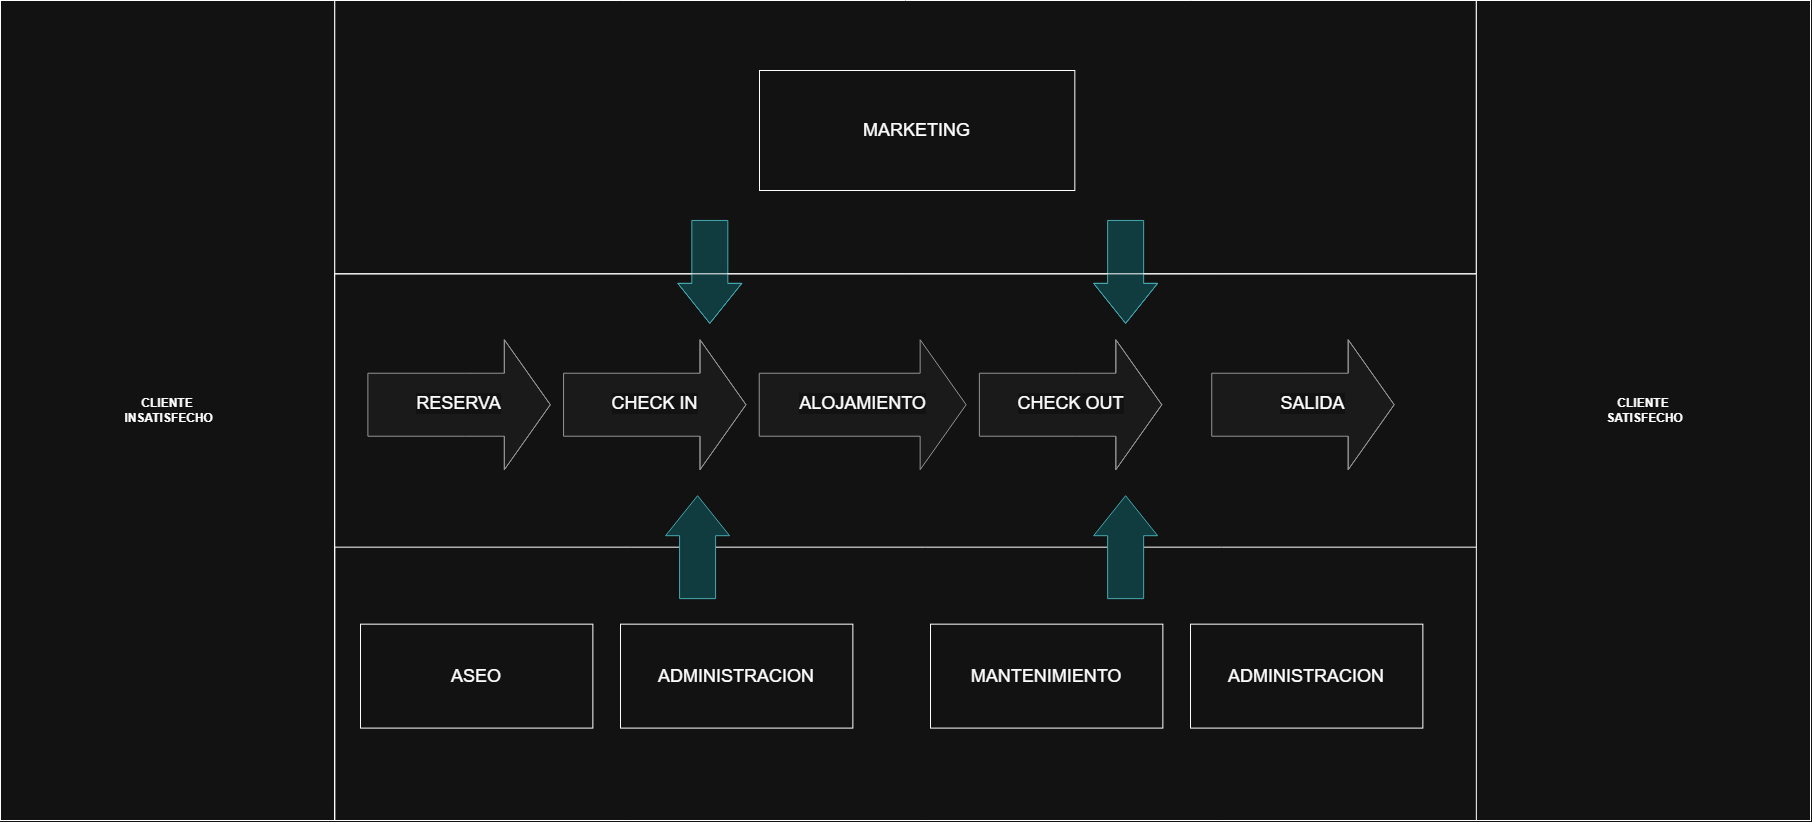

The diagram above was exported from draw.io. Its source (the exported page's mxGraphModel, read from the mxfile embedded in the PNG):
<mxGraphModel dx="2000" dy="1221" grid="1" gridSize="10" guides="1" tooltips="1" connect="1" arrows="1" fold="1" page="1" pageScale="1" pageWidth="827" pageHeight="1169" math="0" shadow="0">
  <root>
    <mxCell id="0" />
    <mxCell id="1" parent="0" />
    <mxCell id="ytNDVsnq1Ag_8zOSkzbG-105" connectable="0" parent="1" style="group" value="" vertex="1">
      <mxGeometry height="820" width="1810" x="580" y="300" as="geometry" />
    </mxCell>
    <mxCell id="ytNDVsnq1Ag_8zOSkzbG-99" parent="ytNDVsnq1Ag_8zOSkzbG-105" style="swimlane;startSize=0;" value="" vertex="1">
      <mxGeometry height="273.33333333333337" width="1141.6923076923078" x="334.1538461538462" as="geometry" />
    </mxCell>
    <mxCell id="ytNDVsnq1Ag_8zOSkzbG-107" edge="1" parent="ytNDVsnq1Ag_8zOSkzbG-99" style="shape=flexArrow;endArrow=classic;html=1;rounded=0;endWidth=27;endSize=13;width=36;fillColor=#b0e3e6;strokeColor=#0e8088;" value="">
      <mxGeometry height="50" relative="1" width="50" as="geometry">
        <Array as="points">
          <mxPoint x="790.9812889812889" y="265.63380281690144" />
        </Array>
        <mxPoint x="790.9812889812889" y="219.43661971830986" as="sourcePoint" />
        <mxPoint x="790.9812889812889" y="323.38028169014086" as="targetPoint" />
      </mxGeometry>
    </mxCell>
    <mxCell id="ytNDVsnq1Ag_8zOSkzbG-106" edge="1" parent="ytNDVsnq1Ag_8zOSkzbG-99" style="shape=flexArrow;endArrow=classic;html=1;rounded=0;endWidth=27;endSize=13;width=36;fillColor=#b0e3e6;strokeColor=#0e8088;" value="">
      <mxGeometry height="50" relative="1" width="50" as="geometry">
        <Array as="points">
          <mxPoint x="375.17047817047813" y="265.63380281690144" />
        </Array>
        <mxPoint x="375.17047817047813" y="219.43661971830986" as="sourcePoint" />
        <mxPoint x="375.17047817047813" y="323.38028169014086" as="targetPoint" />
      </mxGeometry>
    </mxCell>
    <mxCell id="Y0Y6bgDoSAqScT5Xr_wp-19" parent="ytNDVsnq1Ag_8zOSkzbG-99" style="whiteSpace=wrap;html=1;" value="&lt;span style=&quot;font-size: 18px;&quot;&gt;MARKETING&lt;/span&gt;" vertex="1">
      <mxGeometry height="120" width="315.33" x="424.85" y="70" as="geometry" />
    </mxCell>
    <mxCell id="ytNDVsnq1Ag_8zOSkzbG-100" parent="ytNDVsnq1Ag_8zOSkzbG-105" style="whiteSpace=wrap;html=1;fontStyle=1;startSize=0;" value="CLIENTE&lt;div&gt;&amp;nbsp;INSATISFECHO&lt;/div&gt;" vertex="1">
      <mxGeometry height="820" width="334.1538461538462" as="geometry" />
    </mxCell>
    <mxCell id="ytNDVsnq1Ag_8zOSkzbG-102" parent="ytNDVsnq1Ag_8zOSkzbG-105" style="swimlane;startSize=0;" value="" vertex="1">
      <mxGeometry height="546.6666666666667" width="1182.3326403326403" x="334.1538461538462" y="273.33333333333337" as="geometry" />
    </mxCell>
    <mxCell id="ytNDVsnq1Ag_8zOSkzbG-103" parent="ytNDVsnq1Ag_8zOSkzbG-102" style="swimlane;startSize=0;" value="" vertex="1">
      <mxGeometry height="273.33333333333337" width="1182.3326403326403" y="273.33333333333337" as="geometry" />
    </mxCell>
    <mxCell id="ytNDVsnq1Ag_8zOSkzbG-108" edge="1" parent="ytNDVsnq1Ag_8zOSkzbG-103" style="shape=flexArrow;endArrow=classic;html=1;rounded=0;endWidth=27;endSize=13;width=36;fillColor=#b0e3e6;strokeColor=#0e8088;" value="">
      <mxGeometry height="50" relative="1" width="50" as="geometry">
        <Array as="points">
          <mxPoint x="362.9407484407484" y="51.96798122065715" />
        </Array>
        <mxPoint x="362.9407484407484" y="51.96798122065715" as="sourcePoint" />
        <mxPoint x="362.9407484407484" y="-51.97568075117384" as="targetPoint" />
      </mxGeometry>
    </mxCell>
    <mxCell id="ytNDVsnq1Ag_8zOSkzbG-110" edge="1" parent="ytNDVsnq1Ag_8zOSkzbG-103" style="shape=flexArrow;endArrow=classic;html=1;rounded=0;endWidth=27;endSize=13;width=36;fillColor=#b0e3e6;strokeColor=#0e8088;fillStyle=solid;" value="">
      <mxGeometry height="50" relative="1" width="50" as="geometry">
        <Array as="points">
          <mxPoint x="790.9812889812889" y="51.96798122065715" />
        </Array>
        <mxPoint x="790.9812889812889" y="51.96798122065715" as="sourcePoint" />
        <mxPoint x="790.9812889812889" y="-51.97568075117384" as="targetPoint" />
      </mxGeometry>
    </mxCell>
    <mxCell id="ytNDVsnq1Ag_8zOSkzbG-123" parent="ytNDVsnq1Ag_8zOSkzbG-103" style="whiteSpace=wrap;html=1;" value="&lt;span style=&quot;font-size: 18px;&quot;&gt;ASEO&lt;/span&gt;" vertex="1">
      <mxGeometry height="103.94366197183099" width="232.36486486486487" x="25.84642411642406" y="76.99530516431908" as="geometry" />
    </mxCell>
    <mxCell id="ytNDVsnq1Ag_8zOSkzbG-124" parent="ytNDVsnq1Ag_8zOSkzbG-103" style="whiteSpace=wrap;html=1;" value="&lt;font style=&quot;font-size: 18px;&quot;&gt;MANTENIMIENTO&lt;/font&gt;" vertex="1">
      <mxGeometry height="103.94366197183099" width="232.36486486486487" x="595.8496673596674" y="76.99530516431908" as="geometry" />
    </mxCell>
    <mxCell id="ytNDVsnq1Ag_8zOSkzbG-122" parent="ytNDVsnq1Ag_8zOSkzbG-103" style="whiteSpace=wrap;html=1;" value="&lt;font style=&quot;font-size: 18px;&quot;&gt;ADMINISTRACION&lt;/font&gt;" vertex="1">
      <mxGeometry height="103.94366197183099" width="232.36486486486487" x="285.85047817047814" y="76.99530516431908" as="geometry" />
    </mxCell>
    <mxCell id="ytNDVsnq1Ag_8zOSkzbG-126" parent="ytNDVsnq1Ag_8zOSkzbG-103" style="whiteSpace=wrap;html=1;" value="&lt;font style=&quot;font-size: 18px;&quot;&gt;ADMINISTRACION&lt;/font&gt;" vertex="1">
      <mxGeometry height="103.94366197183099" width="232.36486486486487" x="855.8488565488565" y="76.99530516431908" as="geometry" />
    </mxCell>
    <mxCell id="ytNDVsnq1Ag_8zOSkzbG-111" edge="1" parent="ytNDVsnq1Ag_8zOSkzbG-102" style="shape=flexArrow;endArrow=classic;html=1;rounded=0;endWidth=66;endSize=15;width=63;fillColor=#f5f5f5;strokeColor=#666666;" value="">
      <mxGeometry height="50" relative="1" width="50" as="geometry">
        <Array as="points">
          <mxPoint x="130.57588357588352" y="130.89201877934264" />
        </Array>
        <mxPoint x="32.73804573804568" y="130.89201877934264" as="sourcePoint" />
        <mxPoint x="216.18399168399162" y="130.89201877934264" as="targetPoint" />
      </mxGeometry>
    </mxCell>
    <mxCell id="ytNDVsnq1Ag_8zOSkzbG-112" connectable="0" parent="ytNDVsnq1Ag_8zOSkzbG-111" style="edgeLabel;html=1;align=center;verticalAlign=middle;resizable=0;points=[];fillColor=light-dark(transparent,#B3FF66);" value="&lt;font style=&quot;font-size: 18px;&quot;&gt;RESERVA&lt;/font&gt;" vertex="1">
      <mxGeometry relative="1" x="0.2705" y="2" as="geometry">
        <mxPoint x="-26" as="offset" />
      </mxGeometry>
    </mxCell>
    <mxCell id="ytNDVsnq1Ag_8zOSkzbG-113" edge="1" parent="ytNDVsnq1Ag_8zOSkzbG-102" style="shape=flexArrow;endArrow=classic;html=1;rounded=0;endWidth=66;endSize=15;width=63;fillColor=#f5f5f5;strokeColor=#666666;" value="">
      <mxGeometry height="50" relative="1" width="50" as="geometry">
        <Array as="points">
          <mxPoint x="326.25155925155923" y="130.89201877934264" />
        </Array>
        <mxPoint x="228.41372141372136" y="130.89201877934264" as="sourcePoint" />
        <mxPoint x="411.8596673596673" y="130.89201877934264" as="targetPoint" />
      </mxGeometry>
    </mxCell>
    <mxCell id="ytNDVsnq1Ag_8zOSkzbG-114" connectable="0" parent="ytNDVsnq1Ag_8zOSkzbG-113" style="edgeLabel;html=1;align=center;verticalAlign=middle;resizable=0;points=[];" value="&lt;font style=&quot;font-size: 18px;&quot;&gt;CHECK IN&lt;/font&gt;" vertex="1">
      <mxGeometry relative="1" x="0.2705" y="2" as="geometry">
        <mxPoint x="-26" as="offset" />
      </mxGeometry>
    </mxCell>
    <mxCell id="ytNDVsnq1Ag_8zOSkzbG-115" edge="1" parent="ytNDVsnq1Ag_8zOSkzbG-102" style="shape=flexArrow;endArrow=classic;html=1;rounded=0;endWidth=66;endSize=15;width=63;fillColor=#f5f5f5;strokeColor=#666666;" value="">
      <mxGeometry height="50" relative="1" width="50" as="geometry">
        <Array as="points" />
        <mxPoint x="424.08939708939704" y="130.89201877934264" as="sourcePoint" />
        <mxPoint x="631.9948024948025" y="130.89201877934264" as="targetPoint" />
      </mxGeometry>
    </mxCell>
    <mxCell id="ytNDVsnq1Ag_8zOSkzbG-116" connectable="0" parent="ytNDVsnq1Ag_8zOSkzbG-115" style="edgeLabel;html=1;align=center;verticalAlign=middle;resizable=0;points=[];" value="&lt;font style=&quot;font-size: 18px;&quot;&gt;ALOJAMIENTO&lt;/font&gt;" vertex="1">
      <mxGeometry relative="1" x="0.2705" y="2" as="geometry">
        <mxPoint x="-29" as="offset" />
      </mxGeometry>
    </mxCell>
    <mxCell id="ytNDVsnq1Ag_8zOSkzbG-118" edge="1" parent="ytNDVsnq1Ag_8zOSkzbG-102" style="shape=flexArrow;endArrow=classic;html=1;rounded=0;endWidth=66;endSize=15;width=63;fillColor=#f5f5f5;strokeColor=#666666;" value="">
      <mxGeometry height="50" relative="1" width="50" as="geometry">
        <Array as="points">
          <mxPoint x="742.0623700623701" y="130.89201877934264" />
        </Array>
        <mxPoint x="644.2245322245321" y="130.89201877934264" as="sourcePoint" />
        <mxPoint x="827.6704781704782" y="130.89201877934264" as="targetPoint" />
      </mxGeometry>
    </mxCell>
    <mxCell id="ytNDVsnq1Ag_8zOSkzbG-119" connectable="0" parent="ytNDVsnq1Ag_8zOSkzbG-118" style="edgeLabel;html=1;align=center;verticalAlign=middle;resizable=0;points=[];" value="&lt;span style=&quot;font-size: 18px;&quot;&gt;CHECK OUT&lt;/span&gt;" vertex="1">
      <mxGeometry relative="1" x="0.2705" y="2" as="geometry">
        <mxPoint x="-26" as="offset" />
      </mxGeometry>
    </mxCell>
    <mxCell id="ytNDVsnq1Ag_8zOSkzbG-120" edge="1" parent="ytNDVsnq1Ag_8zOSkzbG-102" style="shape=flexArrow;endArrow=classic;html=1;rounded=0;endWidth=66;endSize=15;width=63;fillColor=#f5f5f5;strokeColor=#666666;" value="">
      <mxGeometry height="50" relative="1" width="50" as="geometry">
        <Array as="points">
          <mxPoint x="974.427234927235" y="130.89201877934264" />
        </Array>
        <mxPoint x="876.589397089397" y="130.89201877934264" as="sourcePoint" />
        <mxPoint x="1060.035343035343" y="130.89201877934264" as="targetPoint" />
      </mxGeometry>
    </mxCell>
    <mxCell id="ytNDVsnq1Ag_8zOSkzbG-121" connectable="0" parent="ytNDVsnq1Ag_8zOSkzbG-120" style="edgeLabel;html=1;align=center;verticalAlign=middle;resizable=0;points=[];" value="&lt;font style=&quot;font-size: 18px;&quot;&gt;SALIDA&lt;/font&gt;" vertex="1">
      <mxGeometry relative="1" x="0.2705" y="2" as="geometry">
        <mxPoint x="-16" as="offset" />
      </mxGeometry>
    </mxCell>
    <mxCell id="ytNDVsnq1Ag_8zOSkzbG-104" parent="ytNDVsnq1Ag_8zOSkzbG-105" style="whiteSpace=wrap;html=1;fontStyle=1;startSize=0;" value="CLIENTE&lt;div&gt;&amp;nbsp;SATISFECHO&lt;/div&gt;" vertex="1">
      <mxGeometry height="820" width="334.1538461538462" x="1475.8461538461538" as="geometry" />
    </mxCell>
  </root>
</mxGraphModel>